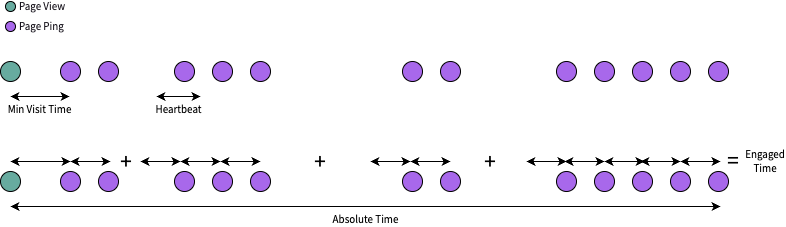

The diagram above was exported from draw.io. Its source (the exported page's mxGraphModel, read from the mxfile embedded in the PNG):
<mxGraphModel dx="1195" dy="641" grid="1" gridSize="10" guides="1" tooltips="1" connect="1" arrows="1" fold="1" page="1" pageScale="1" pageWidth="827" pageHeight="1169" math="0" shadow="0">
  <root>
    <mxCell id="0" />
    <mxCell id="1" parent="0" />
    <mxCell id="W6x9wpp-BcxmlbGSU7MR-1" value="" style="ellipse;whiteSpace=wrap;html=1;aspect=fixed;fillColor=#67AB9F;fontColor=#000000;strokeColor=#000000;fontFamily=Source Sans Pro;fontSource=https%3A%2F%2Ffonts.googleapis.com%2Fcss%3Ffamily%3DSource%2BSans%2BPro;fillStyle=auto;" vertex="1" parent="1">
      <mxGeometry x="60" y="210" width="20" height="20" as="geometry" />
    </mxCell>
    <mxCell id="W6x9wpp-BcxmlbGSU7MR-2" value="" style="ellipse;whiteSpace=wrap;html=1;aspect=fixed;fillColor=#A868EB;fontColor=#000000;strokeColor=#000000;fontFamily=Source Sans Pro;fontSource=https%3A%2F%2Ffonts.googleapis.com%2Fcss%3Ffamily%3DSource%2BSans%2BPro;" vertex="1" parent="1">
      <mxGeometry x="120" y="210" width="20" height="20" as="geometry" />
    </mxCell>
    <mxCell id="W6x9wpp-BcxmlbGSU7MR-3" value="" style="ellipse;whiteSpace=wrap;html=1;aspect=fixed;fillColor=#A868EB;fontColor=#000000;strokeColor=#000000;fontFamily=Source Sans Pro;fontSource=https%3A%2F%2Ffonts.googleapis.com%2Fcss%3Ffamily%3DSource%2BSans%2BPro;" vertex="1" parent="1">
      <mxGeometry x="234" y="210" width="20" height="20" as="geometry" />
    </mxCell>
    <mxCell id="W6x9wpp-BcxmlbGSU7MR-5" value="" style="ellipse;whiteSpace=wrap;html=1;aspect=fixed;fillColor=#A868EB;fontColor=#000000;strokeColor=#000000;fontFamily=Source Sans Pro;fontSource=https%3A%2F%2Ffonts.googleapis.com%2Fcss%3Ffamily%3DSource%2BSans%2BPro;" vertex="1" parent="1">
      <mxGeometry x="158" y="210" width="20" height="20" as="geometry" />
    </mxCell>
    <mxCell id="W6x9wpp-BcxmlbGSU7MR-7" value="" style="ellipse;whiteSpace=wrap;html=1;aspect=fixed;fillColor=#A868EB;fontColor=#000000;strokeColor=#000000;fontFamily=Source Sans Pro;fontSource=https%3A%2F%2Ffonts.googleapis.com%2Fcss%3Ffamily%3DSource%2BSans%2BPro;" vertex="1" parent="1">
      <mxGeometry x="272" y="210" width="20" height="20" as="geometry" />
    </mxCell>
    <mxCell id="W6x9wpp-BcxmlbGSU7MR-8" value="" style="ellipse;whiteSpace=wrap;html=1;aspect=fixed;fillColor=#A868EB;fontColor=#000000;strokeColor=#000000;fontFamily=Source Sans Pro;fontSource=https%3A%2F%2Ffonts.googleapis.com%2Fcss%3Ffamily%3DSource%2BSans%2BPro;" vertex="1" parent="1">
      <mxGeometry x="310" y="210" width="20" height="20" as="geometry" />
    </mxCell>
    <mxCell id="W6x9wpp-BcxmlbGSU7MR-12" value="" style="ellipse;whiteSpace=wrap;html=1;aspect=fixed;fillColor=#A868EB;fontColor=#000000;strokeColor=#000000;fontFamily=Source Sans Pro;fontSource=https%3A%2F%2Ffonts.googleapis.com%2Fcss%3Ffamily%3DSource%2BSans%2BPro;" vertex="1" parent="1">
      <mxGeometry x="462" y="210" width="20" height="20" as="geometry" />
    </mxCell>
    <mxCell id="W6x9wpp-BcxmlbGSU7MR-13" value="" style="ellipse;whiteSpace=wrap;html=1;aspect=fixed;fillColor=#A868EB;fontColor=#000000;strokeColor=#000000;fontFamily=Source Sans Pro;fontSource=https%3A%2F%2Ffonts.googleapis.com%2Fcss%3Ffamily%3DSource%2BSans%2BPro;" vertex="1" parent="1">
      <mxGeometry x="500" y="210" width="20" height="20" as="geometry" />
    </mxCell>
    <mxCell id="W6x9wpp-BcxmlbGSU7MR-18" value="" style="ellipse;whiteSpace=wrap;html=1;aspect=fixed;fillColor=#A868EB;fontColor=#000000;strokeColor=#000000;fontFamily=Source Sans Pro;fontSource=https%3A%2F%2Ffonts.googleapis.com%2Fcss%3Ffamily%3DSource%2BSans%2BPro;" vertex="1" parent="1">
      <mxGeometry x="616" y="210" width="20" height="20" as="geometry" />
    </mxCell>
    <mxCell id="W6x9wpp-BcxmlbGSU7MR-19" value="" style="ellipse;whiteSpace=wrap;html=1;aspect=fixed;fillColor=#A868EB;fontColor=#000000;strokeColor=#000000;fontFamily=Source Sans Pro;fontSource=https%3A%2F%2Ffonts.googleapis.com%2Fcss%3Ffamily%3DSource%2BSans%2BPro;" vertex="1" parent="1">
      <mxGeometry x="654" y="210" width="20" height="20" as="geometry" />
    </mxCell>
    <mxCell id="W6x9wpp-BcxmlbGSU7MR-20" value="" style="ellipse;whiteSpace=wrap;html=1;aspect=fixed;fillColor=#A868EB;fontColor=#000000;strokeColor=#000000;fontFamily=Source Sans Pro;fontSource=https%3A%2F%2Ffonts.googleapis.com%2Fcss%3Ffamily%3DSource%2BSans%2BPro;" vertex="1" parent="1">
      <mxGeometry x="692" y="210" width="20" height="20" as="geometry" />
    </mxCell>
    <mxCell id="W6x9wpp-BcxmlbGSU7MR-21" value="" style="ellipse;whiteSpace=wrap;html=1;aspect=fixed;fillColor=#A868EB;fontColor=#000000;strokeColor=#000000;fontFamily=Source Sans Pro;fontSource=https%3A%2F%2Ffonts.googleapis.com%2Fcss%3Ffamily%3DSource%2BSans%2BPro;" vertex="1" parent="1">
      <mxGeometry x="730" y="210" width="20" height="20" as="geometry" />
    </mxCell>
    <mxCell id="W6x9wpp-BcxmlbGSU7MR-22" value="" style="ellipse;whiteSpace=wrap;html=1;aspect=fixed;fillColor=#A868EB;fontColor=#000000;strokeColor=#000000;fontFamily=Source Sans Pro;fontSource=https%3A%2F%2Ffonts.googleapis.com%2Fcss%3Ffamily%3DSource%2BSans%2BPro;" vertex="1" parent="1">
      <mxGeometry x="768" y="210" width="20" height="20" as="geometry" />
    </mxCell>
    <mxCell id="W6x9wpp-BcxmlbGSU7MR-23" value="Page View" style="ellipse;html=1;aspect=fixed;fillColor=#67AB9F;fontColor=#18141D;strokeColor=#000000;align=left;labelPosition=right;verticalLabelPosition=middle;verticalAlign=middle;fontSize=11;fontFamily=Source Sans Pro;fontSource=https%3A%2F%2Ffonts.googleapis.com%2Fcss%3Ffamily%3DSource%2BSans%2BPro;spacing=4;" vertex="1" parent="1">
      <mxGeometry x="65" y="150" width="10" height="10" as="geometry" />
    </mxCell>
    <mxCell id="W6x9wpp-BcxmlbGSU7MR-24" value="Page Ping" style="ellipse;html=1;aspect=fixed;fillColor=#A868EB;fontColor=#18141D;strokeColor=#000000;fontFamily=Source Sans Pro;fontSource=https%3A%2F%2Ffonts.googleapis.com%2Fcss%3Ffamily%3DSource%2BSans%2BPro;labelPosition=right;verticalLabelPosition=middle;align=left;verticalAlign=middle;fontSize=11;spacing=4;" vertex="1" parent="1">
      <mxGeometry x="65" y="170" width="10" height="10" as="geometry" />
    </mxCell>
    <mxCell id="W6x9wpp-BcxmlbGSU7MR-25" value="Min Visit Time" style="endArrow=classic;startArrow=classic;html=1;rounded=0;fontFamily=Source Sans Pro;fontSource=https%3A%2F%2Ffonts.googleapis.com%2Fcss%3Ffamily%3DSource%2BSans%2BPro;fontSize=11;verticalAlign=top;labelBackgroundColor=none;" edge="1" parent="1">
      <mxGeometry width="50" height="50" relative="1" as="geometry">
        <mxPoint x="70" y="245" as="sourcePoint" />
        <mxPoint x="129" y="245" as="targetPoint" />
        <Array as="points" />
      </mxGeometry>
    </mxCell>
    <mxCell id="W6x9wpp-BcxmlbGSU7MR-26" value="Heartbeat" style="endArrow=classic;startArrow=classic;html=1;rounded=0;fontFamily=Source Sans Pro;fontSource=https%3A%2F%2Ffonts.googleapis.com%2Fcss%3Ffamily%3DSource%2BSans%2BPro;fontSize=11;verticalAlign=top;spacing=2;labelBackgroundColor=none;" edge="1" parent="1">
      <mxGeometry width="50" height="50" relative="1" as="geometry">
        <mxPoint x="216" y="245" as="sourcePoint" />
        <mxPoint x="260" y="245" as="targetPoint" />
      </mxGeometry>
    </mxCell>
    <mxCell id="W6x9wpp-BcxmlbGSU7MR-27" value="" style="ellipse;whiteSpace=wrap;html=1;aspect=fixed;fillColor=#67AB9F;fontColor=#ffffff;strokeColor=#000000;fontFamily=Source Sans Pro;fontSource=https%3A%2F%2Ffonts.googleapis.com%2Fcss%3Ffamily%3DSource%2BSans%2BPro;fillStyle=auto;" vertex="1" parent="1">
      <mxGeometry x="60" y="320" width="20" height="20" as="geometry" />
    </mxCell>
    <mxCell id="W6x9wpp-BcxmlbGSU7MR-28" value="" style="ellipse;whiteSpace=wrap;html=1;aspect=fixed;fillColor=#A868EB;fontColor=#ffffff;strokeColor=#000000;fontFamily=Source Sans Pro;fontSource=https%3A%2F%2Ffonts.googleapis.com%2Fcss%3Ffamily%3DSource%2BSans%2BPro;" vertex="1" parent="1">
      <mxGeometry x="120" y="320" width="20" height="20" as="geometry" />
    </mxCell>
    <mxCell id="W6x9wpp-BcxmlbGSU7MR-29" value="" style="ellipse;whiteSpace=wrap;html=1;aspect=fixed;fillColor=#A868EB;fontColor=#ffffff;strokeColor=#000000;fontFamily=Source Sans Pro;fontSource=https%3A%2F%2Ffonts.googleapis.com%2Fcss%3Ffamily%3DSource%2BSans%2BPro;" vertex="1" parent="1">
      <mxGeometry x="234" y="320" width="20" height="20" as="geometry" />
    </mxCell>
    <mxCell id="W6x9wpp-BcxmlbGSU7MR-30" value="" style="ellipse;whiteSpace=wrap;html=1;aspect=fixed;fillColor=#A868EB;fontColor=#ffffff;strokeColor=#000000;fontFamily=Source Sans Pro;fontSource=https%3A%2F%2Ffonts.googleapis.com%2Fcss%3Ffamily%3DSource%2BSans%2BPro;" vertex="1" parent="1">
      <mxGeometry x="158" y="320" width="20" height="20" as="geometry" />
    </mxCell>
    <mxCell id="W6x9wpp-BcxmlbGSU7MR-31" value="" style="ellipse;whiteSpace=wrap;html=1;aspect=fixed;fillColor=#A868EB;fontColor=#ffffff;strokeColor=#000000;fontFamily=Source Sans Pro;fontSource=https%3A%2F%2Ffonts.googleapis.com%2Fcss%3Ffamily%3DSource%2BSans%2BPro;" vertex="1" parent="1">
      <mxGeometry x="272" y="320" width="20" height="20" as="geometry" />
    </mxCell>
    <mxCell id="W6x9wpp-BcxmlbGSU7MR-32" value="" style="ellipse;whiteSpace=wrap;html=1;aspect=fixed;fillColor=#A868EB;fontColor=#ffffff;strokeColor=#000000;fontFamily=Source Sans Pro;fontSource=https%3A%2F%2Ffonts.googleapis.com%2Fcss%3Ffamily%3DSource%2BSans%2BPro;" vertex="1" parent="1">
      <mxGeometry x="310" y="320" width="20" height="20" as="geometry" />
    </mxCell>
    <mxCell id="W6x9wpp-BcxmlbGSU7MR-33" value="" style="ellipse;whiteSpace=wrap;html=1;aspect=fixed;fillColor=#A868EB;fontColor=#ffffff;strokeColor=#000000;fontFamily=Source Sans Pro;fontSource=https%3A%2F%2Ffonts.googleapis.com%2Fcss%3Ffamily%3DSource%2BSans%2BPro;" vertex="1" parent="1">
      <mxGeometry x="462" y="320" width="20" height="20" as="geometry" />
    </mxCell>
    <mxCell id="W6x9wpp-BcxmlbGSU7MR-34" value="" style="ellipse;whiteSpace=wrap;html=1;aspect=fixed;fillColor=#A868EB;fontColor=#ffffff;strokeColor=#000000;fontFamily=Source Sans Pro;fontSource=https%3A%2F%2Ffonts.googleapis.com%2Fcss%3Ffamily%3DSource%2BSans%2BPro;" vertex="1" parent="1">
      <mxGeometry x="500" y="320" width="20" height="20" as="geometry" />
    </mxCell>
    <mxCell id="W6x9wpp-BcxmlbGSU7MR-35" value="" style="ellipse;whiteSpace=wrap;html=1;aspect=fixed;fillColor=#A868EB;fontColor=#ffffff;strokeColor=#000000;fontFamily=Source Sans Pro;fontSource=https%3A%2F%2Ffonts.googleapis.com%2Fcss%3Ffamily%3DSource%2BSans%2BPro;" vertex="1" parent="1">
      <mxGeometry x="616" y="320" width="20" height="20" as="geometry" />
    </mxCell>
    <mxCell id="W6x9wpp-BcxmlbGSU7MR-36" value="" style="ellipse;whiteSpace=wrap;html=1;aspect=fixed;fillColor=#A868EB;fontColor=#ffffff;strokeColor=#000000;fontFamily=Source Sans Pro;fontSource=https%3A%2F%2Ffonts.googleapis.com%2Fcss%3Ffamily%3DSource%2BSans%2BPro;" vertex="1" parent="1">
      <mxGeometry x="654" y="320" width="20" height="20" as="geometry" />
    </mxCell>
    <mxCell id="W6x9wpp-BcxmlbGSU7MR-37" value="" style="ellipse;whiteSpace=wrap;html=1;aspect=fixed;fillColor=#A868EB;fontColor=#ffffff;strokeColor=#000000;fontFamily=Source Sans Pro;fontSource=https%3A%2F%2Ffonts.googleapis.com%2Fcss%3Ffamily%3DSource%2BSans%2BPro;" vertex="1" parent="1">
      <mxGeometry x="692" y="320" width="20" height="20" as="geometry" />
    </mxCell>
    <mxCell id="W6x9wpp-BcxmlbGSU7MR-38" value="" style="ellipse;whiteSpace=wrap;html=1;aspect=fixed;fillColor=#A868EB;fontColor=#ffffff;strokeColor=#000000;fontFamily=Source Sans Pro;fontSource=https%3A%2F%2Ffonts.googleapis.com%2Fcss%3Ffamily%3DSource%2BSans%2BPro;" vertex="1" parent="1">
      <mxGeometry x="730" y="320" width="20" height="20" as="geometry" />
    </mxCell>
    <mxCell id="W6x9wpp-BcxmlbGSU7MR-39" value="" style="ellipse;whiteSpace=wrap;html=1;aspect=fixed;fillColor=#A868EB;fontColor=#ffffff;strokeColor=#000000;fontFamily=Source Sans Pro;fontSource=https%3A%2F%2Ffonts.googleapis.com%2Fcss%3Ffamily%3DSource%2BSans%2BPro;" vertex="1" parent="1">
      <mxGeometry x="768" y="320" width="20" height="20" as="geometry" />
    </mxCell>
    <mxCell id="W6x9wpp-BcxmlbGSU7MR-40" value="Absolute Time" style="endArrow=classic;startArrow=classic;html=1;rounded=0;fontFamily=Source Sans Pro;fontSource=https%3A%2F%2Ffonts.googleapis.com%2Fcss%3Ffamily%3DSource%2BSans%2BPro;fontSize=11;verticalAlign=top;labelBackgroundColor=none;" edge="1" parent="1">
      <mxGeometry width="50" height="50" relative="1" as="geometry">
        <mxPoint x="70" y="355.0000000000001" as="sourcePoint" />
        <mxPoint x="780" y="355" as="targetPoint" />
        <Array as="points">
          <mxPoint x="99" y="355" />
        </Array>
      </mxGeometry>
    </mxCell>
    <mxCell id="W6x9wpp-BcxmlbGSU7MR-42" value="" style="endArrow=classic;startArrow=classic;html=1;rounded=0;fontFamily=Source Sans Pro;fontSource=https%3A%2F%2Ffonts.googleapis.com%2Fcss%3Ffamily%3DSource%2BSans%2BPro;fontSize=11;" edge="1" parent="1">
      <mxGeometry width="50" height="50" relative="1" as="geometry">
        <mxPoint x="70" y="310" as="sourcePoint" />
        <mxPoint x="130" y="310" as="targetPoint" />
      </mxGeometry>
    </mxCell>
    <mxCell id="W6x9wpp-BcxmlbGSU7MR-43" value="" style="endArrow=classic;startArrow=classic;html=1;rounded=0;fontFamily=Source Sans Pro;fontSource=https%3A%2F%2Ffonts.googleapis.com%2Fcss%3Ffamily%3DSource%2BSans%2BPro;fontSize=11;" edge="1" parent="1">
      <mxGeometry width="50" height="50" relative="1" as="geometry">
        <mxPoint x="130" y="310" as="sourcePoint" />
        <mxPoint x="170" y="310" as="targetPoint" />
      </mxGeometry>
    </mxCell>
    <mxCell id="W6x9wpp-BcxmlbGSU7MR-44" value="" style="endArrow=classic;startArrow=classic;html=1;rounded=0;fontFamily=Source Sans Pro;fontSource=https%3A%2F%2Ffonts.googleapis.com%2Fcss%3Ffamily%3DSource%2BSans%2BPro;fontSize=11;" edge="1" parent="1">
      <mxGeometry width="50" height="50" relative="1" as="geometry">
        <mxPoint x="240" y="310" as="sourcePoint" />
        <mxPoint x="280" y="310" as="targetPoint" />
      </mxGeometry>
    </mxCell>
    <mxCell id="W6x9wpp-BcxmlbGSU7MR-45" value="" style="endArrow=classic;startArrow=classic;html=1;rounded=0;fontFamily=Source Sans Pro;fontSource=https%3A%2F%2Ffonts.googleapis.com%2Fcss%3Ffamily%3DSource%2BSans%2BPro;fontSize=11;" edge="1" parent="1">
      <mxGeometry width="50" height="50" relative="1" as="geometry">
        <mxPoint x="280" y="310" as="sourcePoint" />
        <mxPoint x="320" y="310" as="targetPoint" />
      </mxGeometry>
    </mxCell>
    <mxCell id="W6x9wpp-BcxmlbGSU7MR-46" value="" style="endArrow=classic;startArrow=classic;html=1;rounded=0;fontFamily=Source Sans Pro;fontSource=https%3A%2F%2Ffonts.googleapis.com%2Fcss%3Ffamily%3DSource%2BSans%2BPro;fontSize=11;" edge="1" parent="1">
      <mxGeometry width="50" height="50" relative="1" as="geometry">
        <mxPoint x="470" y="310" as="sourcePoint" />
        <mxPoint x="510" y="310" as="targetPoint" />
      </mxGeometry>
    </mxCell>
    <mxCell id="W6x9wpp-BcxmlbGSU7MR-47" value="" style="endArrow=classic;startArrow=classic;html=1;rounded=0;fontFamily=Source Sans Pro;fontSource=https%3A%2F%2Ffonts.googleapis.com%2Fcss%3Ffamily%3DSource%2BSans%2BPro;fontSize=11;" edge="1" parent="1">
      <mxGeometry width="50" height="50" relative="1" as="geometry">
        <mxPoint x="624" y="310" as="sourcePoint" />
        <mxPoint x="664" y="310" as="targetPoint" />
      </mxGeometry>
    </mxCell>
    <mxCell id="W6x9wpp-BcxmlbGSU7MR-48" value="" style="endArrow=classic;startArrow=classic;html=1;rounded=0;fontFamily=Source Sans Pro;fontSource=https%3A%2F%2Ffonts.googleapis.com%2Fcss%3Ffamily%3DSource%2BSans%2BPro;fontSize=11;" edge="1" parent="1">
      <mxGeometry width="50" height="50" relative="1" as="geometry">
        <mxPoint x="664" y="310" as="sourcePoint" />
        <mxPoint x="704" y="310" as="targetPoint" />
      </mxGeometry>
    </mxCell>
    <mxCell id="W6x9wpp-BcxmlbGSU7MR-49" value="" style="endArrow=classic;startArrow=classic;html=1;rounded=0;fontFamily=Source Sans Pro;fontSource=https%3A%2F%2Ffonts.googleapis.com%2Fcss%3Ffamily%3DSource%2BSans%2BPro;fontSize=11;" edge="1" parent="1">
      <mxGeometry width="50" height="50" relative="1" as="geometry">
        <mxPoint x="700" y="310" as="sourcePoint" />
        <mxPoint x="740" y="310" as="targetPoint" />
      </mxGeometry>
    </mxCell>
    <mxCell id="W6x9wpp-BcxmlbGSU7MR-50" value="" style="endArrow=classic;startArrow=classic;html=1;rounded=0;fontFamily=Source Sans Pro;fontSource=https%3A%2F%2Ffonts.googleapis.com%2Fcss%3Ffamily%3DSource%2BSans%2BPro;fontSize=11;" edge="1" parent="1">
      <mxGeometry width="50" height="50" relative="1" as="geometry">
        <mxPoint x="740" y="310" as="sourcePoint" />
        <mxPoint x="780" y="310" as="targetPoint" />
      </mxGeometry>
    </mxCell>
    <mxCell id="W6x9wpp-BcxmlbGSU7MR-51" value="" style="endArrow=classic;startArrow=classic;html=1;rounded=0;fontFamily=Source Sans Pro;fontSource=https%3A%2F%2Ffonts.googleapis.com%2Fcss%3Ffamily%3DSource%2BSans%2BPro;fontSize=11;" edge="1" parent="1">
      <mxGeometry width="50" height="50" relative="1" as="geometry">
        <mxPoint x="200" y="310" as="sourcePoint" />
        <mxPoint x="240" y="310" as="targetPoint" />
      </mxGeometry>
    </mxCell>
    <mxCell id="W6x9wpp-BcxmlbGSU7MR-52" value="" style="endArrow=classic;startArrow=classic;html=1;rounded=0;fontFamily=Source Sans Pro;fontSource=https%3A%2F%2Ffonts.googleapis.com%2Fcss%3Ffamily%3DSource%2BSans%2BPro;fontSize=11;" edge="1" parent="1">
      <mxGeometry width="50" height="50" relative="1" as="geometry">
        <mxPoint x="430" y="310" as="sourcePoint" />
        <mxPoint x="470" y="310" as="targetPoint" />
      </mxGeometry>
    </mxCell>
    <mxCell id="W6x9wpp-BcxmlbGSU7MR-53" value="" style="endArrow=classic;startArrow=classic;html=1;rounded=0;fontFamily=Source Sans Pro;fontSource=https%3A%2F%2Ffonts.googleapis.com%2Fcss%3Ffamily%3DSource%2BSans%2BPro;fontSize=11;" edge="1" parent="1">
      <mxGeometry width="50" height="50" relative="1" as="geometry">
        <mxPoint x="586" y="310" as="sourcePoint" />
        <mxPoint x="626" y="310" as="targetPoint" />
      </mxGeometry>
    </mxCell>
    <mxCell id="W6x9wpp-BcxmlbGSU7MR-54" value="+" style="text;html=1;strokeColor=none;fillColor=none;align=center;verticalAlign=middle;whiteSpace=wrap;rounded=0;fontSize=23;fontFamily=Source Sans Pro;" vertex="1" parent="1">
      <mxGeometry x="156" y="294" width="60" height="30" as="geometry" />
    </mxCell>
    <mxCell id="W6x9wpp-BcxmlbGSU7MR-55" value="+" style="text;html=1;strokeColor=none;fillColor=none;align=center;verticalAlign=middle;whiteSpace=wrap;rounded=0;fontSize=23;fontFamily=Source Sans Pro;" vertex="1" parent="1">
      <mxGeometry x="350" y="294" width="60" height="30" as="geometry" />
    </mxCell>
    <mxCell id="W6x9wpp-BcxmlbGSU7MR-56" value="+" style="text;html=1;strokeColor=none;fillColor=none;align=center;verticalAlign=middle;whiteSpace=wrap;rounded=0;fontSize=23;fontFamily=Source Sans Pro;" vertex="1" parent="1">
      <mxGeometry x="520" y="294" width="60" height="30" as="geometry" />
    </mxCell>
    <mxCell id="W6x9wpp-BcxmlbGSU7MR-57" value="=" style="text;html=1;strokeColor=none;fillColor=none;align=center;verticalAlign=middle;whiteSpace=wrap;rounded=0;fontSize=23;fontFamily=Source Sans Pro;" vertex="1" parent="1">
      <mxGeometry x="773" y="295" width="40" height="26" as="geometry" />
    </mxCell>
    <mxCell id="W6x9wpp-BcxmlbGSU7MR-58" value="&lt;span style=&quot;font-family: &amp;quot;Source Sans Pro&amp;quot;; font-size: 11px; font-style: normal; font-variant-ligatures: normal; font-variant-caps: normal; font-weight: 400; letter-spacing: normal; orphans: 2; text-align: center; text-indent: 0px; text-transform: none; widows: 2; word-spacing: 0px; -webkit-text-stroke-width: 0px; text-decoration-thickness: initial; text-decoration-style: initial; text-decoration-color: initial; float: none; display: inline !important;&quot;&gt;Engaged Time&lt;/span&gt;" style="text;html=1;strokeColor=none;fillColor=none;align=center;verticalAlign=middle;whiteSpace=wrap;rounded=0;fontSize=11;fontFamily=Source Sans Pro;labelBackgroundColor=none;fontColor=default;" vertex="1" parent="1">
      <mxGeometry x="805" y="297" width="40" height="26" as="geometry" />
    </mxCell>
  </root>
</mxGraphModel>